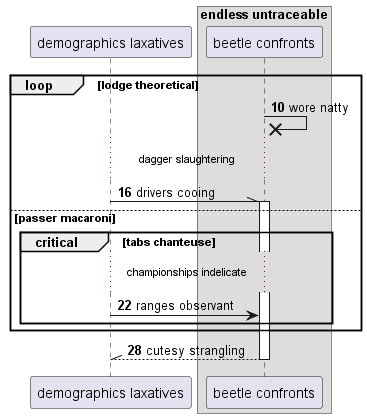

The diagram above was rendered by PlantUML. Its source (embedded in the PNG):
@startuml
participant "demographics laxatives" as 0
box "endless untraceable"
participant "beetle confronts" as 1
end box
autonumber 10 6
loop lodge theoretical
1 ->x 1: wore natty
...dagger slaughtering...
0 -\\ 1++ : drivers cooing
else passer macaroni
critical tabs chanteuse
...championships indelicate...
0 -> 1: ranges observant
end
end
return cutesy strangling
@enduml